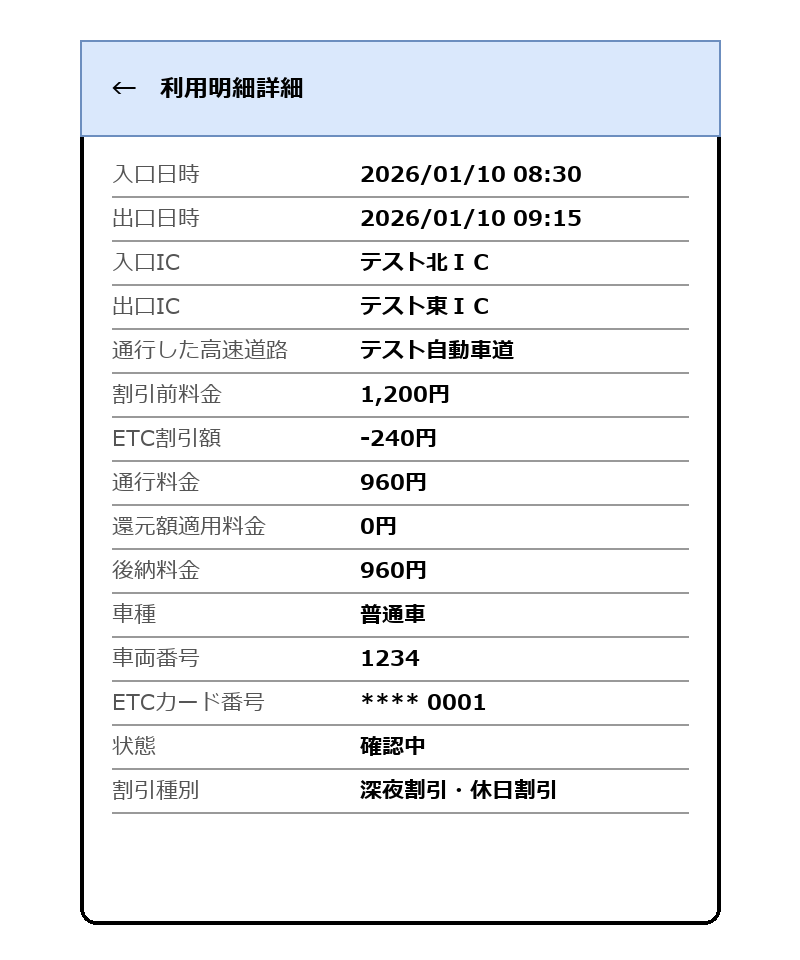

The diagram above was exported from draw.io. Its source (the exported page's mxGraphModel, read from the mxfile embedded in the PNG):
<mxGraphModel dx="800" dy="700" grid="1" gridSize="10" guides="1" tooltips="1" connect="1" arrows="1" fold="1" page="1" pageScale="1" pageWidth="400" pageHeight="700" math="0" shadow="0">
  <root>
    <mxCell id="0" />
    <mxCell id="1" parent="0" />
    <mxCell id="c1" value="" style="rounded=1;whiteSpace=wrap;html=1;arcSize=3;strokeWidth=2;" vertex="1" parent="1">
      <mxGeometry x="40" y="20" width="320" height="442" as="geometry" />
    </mxCell>
    <mxCell id="c2" value="←　利用明細詳細" style="rounded=0;whiteSpace=wrap;html=1;align=left;spacingLeft=16;fontStyle=1;fillColor=#dae8fc;strokeColor=#6c8ebf;" vertex="1" parent="1">
      <mxGeometry x="40" y="20" width="320" height="48" as="geometry" />
    </mxCell>
    <mxCell id="c3" value="入口日時" style="text;html=1;align=left;verticalAlign=middle;fontSize=11;fontColor=#555555;" vertex="1" parent="1">
      <mxGeometry x="56" y="76" width="120" height="22" as="geometry" />
    </mxCell>
    <mxCell id="c4" value="2026/01/10 08:30" style="text;html=1;align=left;verticalAlign=middle;fontSize=11;fontStyle=1;" vertex="1" parent="1">
      <mxGeometry x="180" y="76" width="164" height="22" as="geometry" />
    </mxCell>
    <mxCell id="c5" value="" style="endArrow=none;html=1;strokeColor=#999999;" edge="1" parent="1">
      <mxGeometry width="50" height="50" relative="1" as="geometry">
        <mxPoint x="56" y="98" as="sourcePoint" />
        <mxPoint x="344" y="98" as="targetPoint" />
      </mxGeometry>
    </mxCell>
    <mxCell id="c6" value="出口日時" style="text;html=1;align=left;verticalAlign=middle;fontSize=11;fontColor=#555555;" vertex="1" parent="1">
      <mxGeometry x="56" y="98" width="120" height="22" as="geometry" />
    </mxCell>
    <mxCell id="c7" value="2026/01/10 09:15" style="text;html=1;align=left;verticalAlign=middle;fontSize=11;fontStyle=1;" vertex="1" parent="1">
      <mxGeometry x="180" y="98" width="164" height="22" as="geometry" />
    </mxCell>
    <mxCell id="c8" value="" style="endArrow=none;html=1;strokeColor=#999999;" edge="1" parent="1">
      <mxGeometry width="50" height="50" relative="1" as="geometry">
        <mxPoint x="56" y="120" as="sourcePoint" />
        <mxPoint x="344" y="120" as="targetPoint" />
      </mxGeometry>
    </mxCell>
    <mxCell id="c9" value="入口IC" style="text;html=1;align=left;verticalAlign=middle;fontSize=11;fontColor=#555555;" vertex="1" parent="1">
      <mxGeometry x="56" y="120" width="120" height="22" as="geometry" />
    </mxCell>
    <mxCell id="c10" value="テスト北ＩＣ" style="text;html=1;align=left;verticalAlign=middle;fontSize=11;fontStyle=1;" vertex="1" parent="1">
      <mxGeometry x="180" y="120" width="164" height="22" as="geometry" />
    </mxCell>
    <mxCell id="c11" value="" style="endArrow=none;html=1;strokeColor=#999999;" edge="1" parent="1">
      <mxGeometry width="50" height="50" relative="1" as="geometry">
        <mxPoint x="56" y="142" as="sourcePoint" />
        <mxPoint x="344" y="142" as="targetPoint" />
      </mxGeometry>
    </mxCell>
    <mxCell id="c12" value="出口IC" style="text;html=1;align=left;verticalAlign=middle;fontSize=11;fontColor=#555555;" vertex="1" parent="1">
      <mxGeometry x="56" y="142" width="120" height="22" as="geometry" />
    </mxCell>
    <mxCell id="c13" value="テスト東ＩＣ" style="text;html=1;align=left;verticalAlign=middle;fontSize=11;fontStyle=1;" vertex="1" parent="1">
      <mxGeometry x="180" y="142" width="164" height="22" as="geometry" />
    </mxCell>
    <mxCell id="c14" value="" style="endArrow=none;html=1;strokeColor=#999999;" edge="1" parent="1">
      <mxGeometry width="50" height="50" relative="1" as="geometry">
        <mxPoint x="56" y="164" as="sourcePoint" />
        <mxPoint x="344" y="164" as="targetPoint" />
      </mxGeometry>
    </mxCell>
    <mxCell id="c15" value="通行した高速道路" style="text;html=1;align=left;verticalAlign=middle;fontSize=11;fontColor=#555555;" vertex="1" parent="1">
      <mxGeometry x="56" y="164" width="120" height="22" as="geometry" />
    </mxCell>
    <mxCell id="c16" value="テスト自動車道" style="text;html=1;align=left;verticalAlign=middle;fontSize=11;fontStyle=1;" vertex="1" parent="1">
      <mxGeometry x="180" y="164" width="164" height="22" as="geometry" />
    </mxCell>
    <mxCell id="c17" value="" style="endArrow=none;html=1;strokeColor=#999999;" edge="1" parent="1">
      <mxGeometry width="50" height="50" relative="1" as="geometry">
        <mxPoint x="56" y="186" as="sourcePoint" />
        <mxPoint x="344" y="186" as="targetPoint" />
      </mxGeometry>
    </mxCell>
    <mxCell id="c18" value="割引前料金" style="text;html=1;align=left;verticalAlign=middle;fontSize=11;fontColor=#555555;" vertex="1" parent="1">
      <mxGeometry x="56" y="186" width="120" height="22" as="geometry" />
    </mxCell>
    <mxCell id="c19" value="1,200円" style="text;html=1;align=left;verticalAlign=middle;fontSize=11;fontStyle=1;" vertex="1" parent="1">
      <mxGeometry x="180" y="186" width="164" height="22" as="geometry" />
    </mxCell>
    <mxCell id="c20" value="" style="endArrow=none;html=1;strokeColor=#999999;" edge="1" parent="1">
      <mxGeometry width="50" height="50" relative="1" as="geometry">
        <mxPoint x="56" y="208" as="sourcePoint" />
        <mxPoint x="344" y="208" as="targetPoint" />
      </mxGeometry>
    </mxCell>
    <mxCell id="c21" value="ETC割引額" style="text;html=1;align=left;verticalAlign=middle;fontSize=11;fontColor=#555555;" vertex="1" parent="1">
      <mxGeometry x="56" y="208" width="120" height="22" as="geometry" />
    </mxCell>
    <mxCell id="c22" value="-240円" style="text;html=1;align=left;verticalAlign=middle;fontSize=11;fontStyle=1;" vertex="1" parent="1">
      <mxGeometry x="180" y="208" width="164" height="22" as="geometry" />
    </mxCell>
    <mxCell id="c23" value="" style="endArrow=none;html=1;strokeColor=#999999;" edge="1" parent="1">
      <mxGeometry width="50" height="50" relative="1" as="geometry">
        <mxPoint x="56" y="230" as="sourcePoint" />
        <mxPoint x="344" y="230" as="targetPoint" />
      </mxGeometry>
    </mxCell>
    <mxCell id="c24" value="通行料金" style="text;html=1;align=left;verticalAlign=middle;fontSize=11;fontColor=#555555;" vertex="1" parent="1">
      <mxGeometry x="56" y="230" width="120" height="22" as="geometry" />
    </mxCell>
    <mxCell id="c25" value="960円" style="text;html=1;align=left;verticalAlign=middle;fontSize=11;fontStyle=1;" vertex="1" parent="1">
      <mxGeometry x="180" y="230" width="164" height="22" as="geometry" />
    </mxCell>
    <mxCell id="c26" value="" style="endArrow=none;html=1;strokeColor=#999999;" edge="1" parent="1">
      <mxGeometry width="50" height="50" relative="1" as="geometry">
        <mxPoint x="56" y="252" as="sourcePoint" />
        <mxPoint x="344" y="252" as="targetPoint" />
      </mxGeometry>
    </mxCell>
    <mxCell id="c27" value="還元額適用料金" style="text;html=1;align=left;verticalAlign=middle;fontSize=11;fontColor=#555555;" vertex="1" parent="1">
      <mxGeometry x="56" y="252" width="120" height="22" as="geometry" />
    </mxCell>
    <mxCell id="c28" value="0円" style="text;html=1;align=left;verticalAlign=middle;fontSize=11;fontStyle=1;" vertex="1" parent="1">
      <mxGeometry x="180" y="252" width="164" height="22" as="geometry" />
    </mxCell>
    <mxCell id="c29" value="" style="endArrow=none;html=1;strokeColor=#999999;" edge="1" parent="1">
      <mxGeometry width="50" height="50" relative="1" as="geometry">
        <mxPoint x="56" y="274" as="sourcePoint" />
        <mxPoint x="344" y="274" as="targetPoint" />
      </mxGeometry>
    </mxCell>
    <mxCell id="c30" value="後納料金" style="text;html=1;align=left;verticalAlign=middle;fontSize=11;fontColor=#555555;" vertex="1" parent="1">
      <mxGeometry x="56" y="274" width="120" height="22" as="geometry" />
    </mxCell>
    <mxCell id="c31" value="960円" style="text;html=1;align=left;verticalAlign=middle;fontSize=11;fontStyle=1;" vertex="1" parent="1">
      <mxGeometry x="180" y="274" width="164" height="22" as="geometry" />
    </mxCell>
    <mxCell id="c32" value="" style="endArrow=none;html=1;strokeColor=#999999;" edge="1" parent="1">
      <mxGeometry width="50" height="50" relative="1" as="geometry">
        <mxPoint x="56" y="296" as="sourcePoint" />
        <mxPoint x="344" y="296" as="targetPoint" />
      </mxGeometry>
    </mxCell>
    <mxCell id="c33" value="車種" style="text;html=1;align=left;verticalAlign=middle;fontSize=11;fontColor=#555555;" vertex="1" parent="1">
      <mxGeometry x="56" y="296" width="120" height="22" as="geometry" />
    </mxCell>
    <mxCell id="c34" value="普通車" style="text;html=1;align=left;verticalAlign=middle;fontSize=11;fontStyle=1;" vertex="1" parent="1">
      <mxGeometry x="180" y="296" width="164" height="22" as="geometry" />
    </mxCell>
    <mxCell id="c35" value="" style="endArrow=none;html=1;strokeColor=#999999;" edge="1" parent="1">
      <mxGeometry width="50" height="50" relative="1" as="geometry">
        <mxPoint x="56" y="318" as="sourcePoint" />
        <mxPoint x="344" y="318" as="targetPoint" />
      </mxGeometry>
    </mxCell>
    <mxCell id="c36" value="車両番号" style="text;html=1;align=left;verticalAlign=middle;fontSize=11;fontColor=#555555;" vertex="1" parent="1">
      <mxGeometry x="56" y="318" width="120" height="22" as="geometry" />
    </mxCell>
    <mxCell id="c37" value="1234" style="text;html=1;align=left;verticalAlign=middle;fontSize=11;fontStyle=1;" vertex="1" parent="1">
      <mxGeometry x="180" y="318" width="164" height="22" as="geometry" />
    </mxCell>
    <mxCell id="c38" value="" style="endArrow=none;html=1;strokeColor=#999999;" edge="1" parent="1">
      <mxGeometry width="50" height="50" relative="1" as="geometry">
        <mxPoint x="56" y="340" as="sourcePoint" />
        <mxPoint x="344" y="340" as="targetPoint" />
      </mxGeometry>
    </mxCell>
    <mxCell id="c39" value="ETCカード番号" style="text;html=1;align=left;verticalAlign=middle;fontSize=11;fontColor=#555555;" vertex="1" parent="1">
      <mxGeometry x="56" y="340" width="120" height="22" as="geometry" />
    </mxCell>
    <mxCell id="c40" value="**** 0001" style="text;html=1;align=left;verticalAlign=middle;fontSize=11;fontStyle=1;" vertex="1" parent="1">
      <mxGeometry x="180" y="340" width="164" height="22" as="geometry" />
    </mxCell>
    <mxCell id="c41" value="" style="endArrow=none;html=1;strokeColor=#999999;" edge="1" parent="1">
      <mxGeometry width="50" height="50" relative="1" as="geometry">
        <mxPoint x="56" y="362" as="sourcePoint" />
        <mxPoint x="344" y="362" as="targetPoint" />
      </mxGeometry>
    </mxCell>
    <mxCell id="c42" value="状態" style="text;html=1;align=left;verticalAlign=middle;fontSize=11;fontColor=#555555;" vertex="1" parent="1">
      <mxGeometry x="56" y="362" width="120" height="22" as="geometry" />
    </mxCell>
    <mxCell id="c43" value="確認中" style="text;html=1;align=left;verticalAlign=middle;fontSize=11;fontStyle=1;" vertex="1" parent="1">
      <mxGeometry x="180" y="362" width="164" height="22" as="geometry" />
    </mxCell>
    <mxCell id="c44" value="" style="endArrow=none;html=1;strokeColor=#999999;" edge="1" parent="1">
      <mxGeometry width="50" height="50" relative="1" as="geometry">
        <mxPoint x="56" y="384" as="sourcePoint" />
        <mxPoint x="344" y="384" as="targetPoint" />
      </mxGeometry>
    </mxCell>
    <mxCell id="c45" value="割引種別" style="text;html=1;align=left;verticalAlign=middle;fontSize=11;fontColor=#555555;" vertex="1" parent="1">
      <mxGeometry x="56" y="384" width="120" height="22" as="geometry" />
    </mxCell>
    <mxCell id="c46" value="深夜割引・休日割引" style="text;html=1;align=left;verticalAlign=middle;fontSize=11;fontStyle=1;" vertex="1" parent="1">
      <mxGeometry x="180" y="384" width="164" height="22" as="geometry" />
    </mxCell>
    <mxCell id="c47" value="" style="endArrow=none;html=1;strokeColor=#999999;" edge="1" parent="1">
      <mxGeometry width="50" height="50" relative="1" as="geometry">
        <mxPoint x="56" y="406" as="sourcePoint" />
        <mxPoint x="344" y="406" as="targetPoint" />
      </mxGeometry>
    </mxCell>
  </root>
</mxGraphModel>